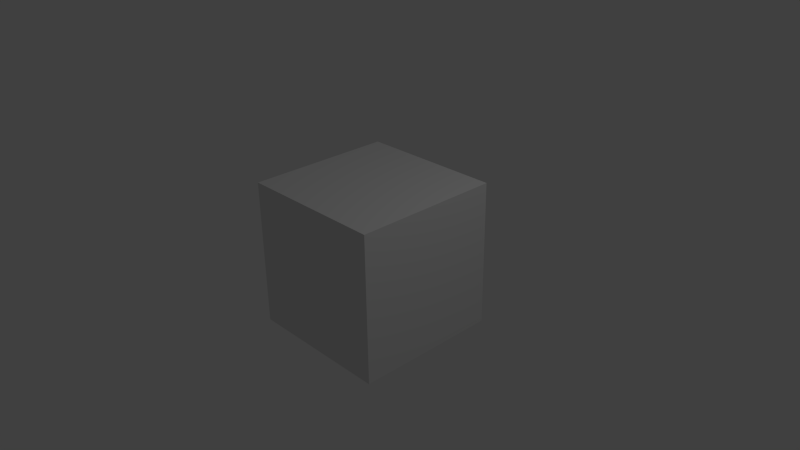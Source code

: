 # Source: stabilizare.blend  (saved by Blender 2.74.0; exported with 4.5.12 LTS)
import bpy
from mathutils import Matrix  # noqa: F401  (used for matrix-valued properties, if any)

bpy.ops.wm.read_factory_settings(use_empty=True)
scene = bpy.context.scene
scene.name = 'Scene'

# ---- collections
col_collection_1 = bpy.data.collections.new('Collection 1'); scene.collection.children.link(col_collection_1)

# ---- materials (node trees are filled in below, after node groups)
mat_material = bpy.data.materials.new('Material')
mat_material.alpha_threshold = 0.0
mat_material.use_transparent_shadow = False
mat_material.roughness = 0.5
mat_material.line_color = (0.0, 0.0, 0.0, 1.0)

# ---- material node trees

# ---- world
world_world = bpy.data.worlds.new('World'); scene.world = world_world
world_world.color = (0.05088, 0.05088, 0.05088)
world_world.use_sun_shadow = False
world_world.sun_shadow_jitter_overblur = 0.0
world_world.cycles.sampling_method = 'MANUAL'
world_world.cycles.sample_map_resolution = 256

# ---- cameras
cam_camera = bpy.data.cameras.new('Camera')
cam_camera.clip_end = 100.0
cam_camera.lens = 35.0
cam_camera.sensor_width = 32.0
cam_camera.sensor_height = 18.0
cam_camera.ortho_scale = 7.314
cam_camera.dof.focus_distance = 0.0
cam_camera.dof.aperture_fstop = 128.0

# ---- lights
light_lamp = bpy.data.lights.new('Lamp', 'POINT')
light_lamp.transmission_factor = 0.0
light_lamp.cutoff_distance = 30.0
light_lamp.energy = 100.0
light_lamp.shadow_buffer_clip_start = 1.001
light_lamp.shadow_soft_size = 0.1
light_lamp.shadow_maximum_resolution = 0.006
light_lamp.use_absolute_resolution = True
light_lamp.cycles.use_multiple_importance_sampling = False

# ---- meshes
me_cube = bpy.data.meshes.new('Cube')
me_cube.from_pydata([(1.0, 1.0, -1.0), (1.0, -1.0, -1.0), (-1.0, -1.0, -1.0), (-1.0, 1.0, -1.0), (1.0, 1.0, 1.0), (1.0, -1.0, 1.0), (-1.0, -1.0, 1.0), (-1.0, 1.0, 1.0)], [], [(0, 1, 2, 3), (4, 7, 6, 5), (0, 4, 5, 1), (1, 5, 6, 2), (2, 6, 7, 3), (4, 0, 3, 7)])
me_cube.materials.append(mat_material)
me_cube.use_remesh_preserve_volume = False
me_cube.use_remesh_preserve_attributes = False
me_cube.use_mirror_vertex_groups = False
me_cube.update()

# ---- objects
ob_cube = bpy.data.objects.new('Cube', me_cube)
ob_lamp = bpy.data.objects.new('Lamp', light_lamp)
ob_camera = bpy.data.objects.new('Camera', cam_camera)

# ---- transforms, parenting, visibility, modifiers, constraints
ob_cube.location = (0.0, 0.0, 0.0)
ob_cube.lock_rotations_4d = False
ob_cube.empty_display_type = 'ARROWS'
ob_cube.lineart.crease_threshold = 0.0
ob_lamp.location = (4.076, 1.005, 5.904)
ob_lamp.rotation_euler = (0.6503, 0.05522, 1.866)
ob_lamp.lock_rotations_4d = False
ob_lamp.empty_display_type = 'ARROWS'
ob_lamp.color = (0.0, 0.0, 0.0, 0.0)
ob_lamp.lineart.crease_threshold = 0.0
ob_camera.location = (7.481, -6.508, 5.344)
ob_camera.rotation_euler = (1.109, 0.01082, 0.8149)
ob_camera.lock_rotations_4d = False
ob_camera.empty_display_type = 'ARROWS'
ob_camera.color = (0.0, 0.0, 0.0, 0.0)
ob_camera.display_type = 'WIRE'
ob_camera.lineart.crease_threshold = 0.0

# ---- collection membership
col_collection_1.objects.link(ob_cube)
col_collection_1.objects.link(ob_lamp)
col_collection_1.objects.link(ob_camera)

# ---- scene / render settings (as saved in the file)
scene.camera = ob_camera
scene.frame_start = 1; scene.frame_end = 7262; scene.frame_set(117)
scene.render.engine = 'BLENDER_EEVEE_NEXT'
scene.render.resolution_percentage = 50
scene.render.dither_intensity = 0.0
scene.cycles.use_denoising = False
scene.cycles.samples = 10
scene.cycles.sampling_pattern = 'TABULATED_SOBOL'
scene.cycles.light_sampling_threshold = 0.0
scene.cycles.use_adaptive_sampling = False
scene.cycles.use_light_tree = False
scene.cycles.blur_glossy = 0.0
scene.cycles.pixel_filter_type = 'GAUSSIAN'
scene.cycles.sample_clamp_indirect = 0.0
scene.view_settings.view_transform = 'Standard'
bpy.context.view_layer.update()
